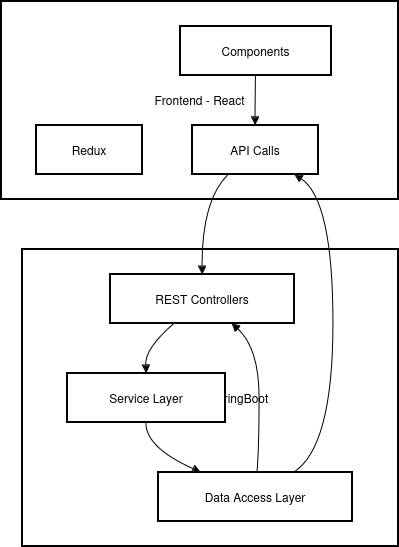

The diagram above was exported from draw.io. Its source (the exported page's mxGraphModel, read from the mxfile embedded in the PNG):
<mxGraphModel>
  <root>
    <mxCell id="0" />
    <mxCell id="1" parent="0" />
    <mxCell id="2" value="Backend - SpringBoot" style="whiteSpace=wrap;strokeWidth=2;" vertex="1" parent="1">
      <mxGeometry x="29" y="256" width="376" height="297" as="geometry" />
    </mxCell>
    <mxCell id="3" value="Frontend - React" style="whiteSpace=wrap;strokeWidth=2;" vertex="1" parent="1">
      <mxGeometry x="8" y="8" width="397" height="198" as="geometry" />
    </mxCell>
    <UserObject label="Components" link="#frontend" id="4">
      <mxCell style="whiteSpace=wrap;strokeWidth=2;" vertex="1" parent="1">
        <mxGeometry x="187" y="33" width="151" height="49" as="geometry" />
      </mxCell>
    </UserObject>
    <mxCell id="5" value="Redux" style="whiteSpace=wrap;strokeWidth=2;" vertex="1" parent="1">
      <mxGeometry x="43" y="132" width="106" height="49" as="geometry" />
    </mxCell>
    <mxCell id="6" value="API Calls" style="whiteSpace=wrap;strokeWidth=2;" vertex="1" parent="1">
      <mxGeometry x="199" y="132" width="126" height="49" as="geometry" />
    </mxCell>
    <UserObject label="REST Controllers" link="#backend" id="7">
      <mxCell style="whiteSpace=wrap;strokeWidth=2;" vertex="1" parent="1">
        <mxGeometry x="117" y="281" width="184" height="49" as="geometry" />
      </mxCell>
    </UserObject>
    <mxCell id="8" value="Service Layer" style="whiteSpace=wrap;strokeWidth=2;" vertex="1" parent="1">
      <mxGeometry x="74" y="380" width="158" height="49" as="geometry" />
    </mxCell>
    <mxCell id="9" value="Data Access Layer" style="whiteSpace=wrap;strokeWidth=2;" vertex="1" parent="1">
      <mxGeometry x="165" y="479" width="194" height="49" as="geometry" />
    </mxCell>
    <mxCell id="10" value="" style="curved=1;startArrow=none;endArrow=block;exitX=0.5;exitY=1;entryX=0.5;entryY=0;" edge="1" parent="1" source="4" target="6">
      <mxGeometry relative="1" as="geometry">
        <Array as="points" />
      </mxGeometry>
    </mxCell>
    <mxCell id="11" value="" style="curved=1;startArrow=none;endArrow=block;exitX=0.29;exitY=1;entryX=0.5;entryY=0;" edge="1" parent="1" source="6" target="7">
      <mxGeometry relative="1" as="geometry">
        <Array as="points">
          <mxPoint x="209" y="206" />
        </Array>
      </mxGeometry>
    </mxCell>
    <mxCell id="12" value="" style="curved=1;startArrow=none;endArrow=block;exitX=0.35;exitY=1;entryX=0.5;entryY=0;" edge="1" parent="1" source="7" target="8">
      <mxGeometry relative="1" as="geometry">
        <Array as="points">
          <mxPoint x="152" y="355" />
        </Array>
      </mxGeometry>
    </mxCell>
    <mxCell id="13" value="" style="curved=1;startArrow=none;endArrow=block;exitX=0.5;exitY=1;entryX=0.22;entryY=0;" edge="1" parent="1" source="8" target="9">
      <mxGeometry relative="1" as="geometry">
        <Array as="points">
          <mxPoint x="152" y="454" />
        </Array>
      </mxGeometry>
    </mxCell>
    <mxCell id="14" value="" style="curved=1;startArrow=none;endArrow=block;exitX=0.7;exitY=0;entryX=0.81;entryY=1;" edge="1" parent="1" source="9" target="6">
      <mxGeometry relative="1" as="geometry">
        <Array as="points">
          <mxPoint x="340" y="454" />
          <mxPoint x="340" y="206" />
        </Array>
      </mxGeometry>
    </mxCell>
    <mxCell id="15" value="" style="curved=1;startArrow=none;endArrow=block;exitX=0.51;exitY=0;entryX=0.66;entryY=1;" edge="1" parent="1" source="9" target="7">
      <mxGeometry relative="1" as="geometry">
        <Array as="points">
          <mxPoint x="266" y="454" />
          <mxPoint x="266" y="355" />
        </Array>
      </mxGeometry>
    </mxCell>
  </root>
</mxGraphModel>